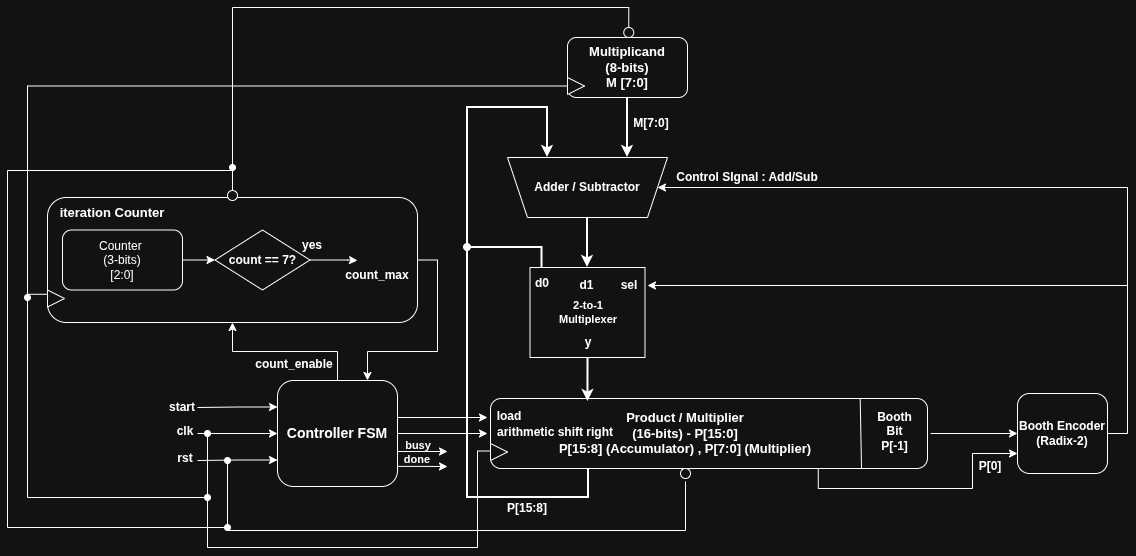

The diagram above was exported from draw.io. Its source (the exported page's mxGraphModel, read from the mxfile embedded in the PNG):
<mxGraphModel dx="2049" dy="623" grid="1" gridSize="10" guides="1" tooltips="1" connect="1" arrows="1" fold="1" page="1" pageScale="1" pageWidth="850" pageHeight="1100" math="0" shadow="0">
  <root>
    <mxCell id="0" />
    <mxCell id="1" parent="0" />
    <mxCell id="qC7ZQedJG3sHZRke_z5--16" edge="1" parent="1" source="qC7ZQedJG3sHZRke_z5--1" style="edgeStyle=orthogonalEdgeStyle;rounded=0;orthogonalLoop=1;jettySize=auto;html=1;exitX=0.5;exitY=1;exitDx=0;exitDy=0;entryX=0.25;entryY=1;entryDx=0;entryDy=0;strokeWidth=2;" target="qC7ZQedJG3sHZRke_z5--9">
      <mxGeometry relative="1" as="geometry" />
    </mxCell>
    <mxCell id="qC7ZQedJG3sHZRke_z5--1" parent="1" style="rounded=1;whiteSpace=wrap;html=1;" value="" vertex="1">
      <mxGeometry height="60" width="120" x="240" y="140" as="geometry" />
    </mxCell>
    <mxCell id="qC7ZQedJG3sHZRke_z5--2" parent="1" style="text;html=1;whiteSpace=wrap;strokeColor=none;fillColor=none;align=center;verticalAlign=middle;rounded=0;" value="&lt;b&gt;&lt;font style=&quot;font-size: 13px;&quot;&gt;Multiplicand&lt;/font&gt;&lt;/b&gt;&lt;div&gt;&lt;b&gt;&lt;font style=&quot;font-size: 13px;&quot;&gt;(8-bits)&lt;br&gt;&lt;/font&gt;&lt;/b&gt;&lt;div&gt;&lt;b&gt;&lt;font style=&quot;font-size: 13px;&quot;&gt;M [7:0]&lt;/font&gt;&lt;/b&gt;&lt;/div&gt;&lt;/div&gt;" vertex="1">
      <mxGeometry height="30" width="60" x="270" y="155" as="geometry" />
    </mxCell>
    <mxCell id="qC7ZQedJG3sHZRke_z5--19" edge="1" parent="1" source="qC7ZQedJG3sHZRke_z5--3" style="edgeStyle=orthogonalEdgeStyle;rounded=0;orthogonalLoop=1;jettySize=auto;html=1;exitX=0.25;exitY=1;exitDx=0;exitDy=0;entryX=0.75;entryY=1;entryDx=0;entryDy=0;strokeWidth=2;" target="qC7ZQedJG3sHZRke_z5--9">
      <mxGeometry relative="1" as="geometry">
        <Array as="points">
          <mxPoint x="261" y="600" />
          <mxPoint x="140" y="600" />
          <mxPoint x="140" y="210" />
          <mxPoint x="220" y="210" />
        </Array>
      </mxGeometry>
    </mxCell>
    <mxCell id="qC7ZQedJG3sHZRke_z5--36" edge="1" parent="1" source="qC7ZQedJG3sHZRke_z5--3" style="edgeStyle=orthogonalEdgeStyle;rounded=0;orthogonalLoop=1;jettySize=auto;html=1;exitX=0.75;exitY=1;exitDx=0;exitDy=0;entryX=0;entryY=0.75;entryDx=0;entryDy=0;" target="qC7ZQedJG3sHZRke_z5--14">
      <mxGeometry relative="1" as="geometry" />
    </mxCell>
    <mxCell id="qC7ZQedJG3sHZRke_z5--3" parent="1" style="rounded=1;whiteSpace=wrap;html=1;" value="" vertex="1">
      <mxGeometry height="70" width="437" x="163" y="501" as="geometry" />
    </mxCell>
    <mxCell id="qC7ZQedJG3sHZRke_z5--4" parent="1" style="text;html=1;whiteSpace=wrap;strokeColor=none;fillColor=none;align=center;verticalAlign=middle;rounded=0;" value="&lt;span style=&quot;font-size: 13px;&quot;&gt;&lt;b&gt;Product / Multiplier&lt;/b&gt;&lt;/span&gt;&lt;br&gt;&lt;div&gt;&lt;b&gt;&lt;font style=&quot;font-size: 13px;&quot;&gt;(16-bits) -&amp;nbsp;&lt;/font&gt;&lt;/b&gt;&lt;b style=&quot;font-size: 13px; background-color: transparent; color: light-dark(rgb(0, 0, 0), rgb(255, 255, 255));&quot;&gt;P[15:0]&lt;/b&gt;&lt;/div&gt;&lt;div&gt;&lt;span style=&quot;font-size: 13px;&quot;&gt;&lt;b&gt;P[15:8] (Accumulator) , P[7:0] (Multiplier)&lt;/b&gt;&lt;/span&gt;&lt;/div&gt;" vertex="1">
      <mxGeometry height="45" width="330" x="193" y="513.5" as="geometry" />
    </mxCell>
    <mxCell id="qC7ZQedJG3sHZRke_z5--35" edge="1" parent="1" style="edgeStyle=orthogonalEdgeStyle;rounded=0;orthogonalLoop=1;jettySize=auto;html=1;exitX=1;exitY=0.5;exitDx=0;exitDy=0;entryX=0;entryY=0.5;entryDx=0;entryDy=0;" target="qC7ZQedJG3sHZRke_z5--14">
      <mxGeometry relative="1" as="geometry">
        <mxPoint x="603" y="536" as="sourcePoint" />
      </mxGeometry>
    </mxCell>
    <mxCell id="4aZUEPaG65VSzcrpB0mu-38" edge="1" parent="1" source="qC7ZQedJG3sHZRke_z5--9" style="edgeStyle=orthogonalEdgeStyle;rounded=0;orthogonalLoop=1;jettySize=auto;html=1;exitX=0;exitY=0.5;exitDx=0;exitDy=0;endArrow=none;endFill=0;startArrow=classic;startFill=1;">
      <mxGeometry relative="1" as="geometry">
        <mxPoint x="800" y="390" as="targetPoint" />
      </mxGeometry>
    </mxCell>
    <mxCell id="qC7ZQedJG3sHZRke_z5--9" parent="1" style="shape=trapezoid;perimeter=trapezoidPerimeter;whiteSpace=wrap;html=1;fixedSize=1;rotation=-180;" value="" vertex="1">
      <mxGeometry height="60" width="160" x="180" y="260" as="geometry" />
    </mxCell>
    <mxCell id="qC7ZQedJG3sHZRke_z5--10" parent="1" style="text;html=1;whiteSpace=wrap;strokeColor=none;fillColor=none;align=center;verticalAlign=middle;rounded=0;" value="&lt;b&gt;Adder / Subtractor&lt;/b&gt;" vertex="1">
      <mxGeometry height="30" width="110" x="205" y="275" as="geometry" />
    </mxCell>
    <mxCell id="qC7ZQedJG3sHZRke_z5--38" edge="1" parent="1" source="qC7ZQedJG3sHZRke_z5--14" style="edgeStyle=orthogonalEdgeStyle;rounded=0;orthogonalLoop=1;jettySize=auto;html=1;exitX=1;exitY=0.5;exitDx=0;exitDy=0;entryX=1;entryY=0.5;entryDx=0;entryDy=0;" target="qC7ZQedJG3sHZRke_z5--30">
      <mxGeometry relative="1" as="geometry" />
    </mxCell>
    <mxCell id="qC7ZQedJG3sHZRke_z5--14" parent="1" style="rounded=1;whiteSpace=wrap;html=1;" value="&lt;b&gt;Booth Encoder&lt;/b&gt;&lt;div&gt;&lt;b&gt;(Radix-2)&lt;/b&gt;&lt;/div&gt;" vertex="1">
      <mxGeometry height="80" width="90" x="690" y="496" as="geometry" />
    </mxCell>
    <mxCell id="qC7ZQedJG3sHZRke_z5--17" parent="1" style="text;html=1;whiteSpace=wrap;strokeColor=none;fillColor=none;align=center;verticalAlign=middle;rounded=0;rotation=0;" value="&lt;b&gt;M[7:0]&lt;/b&gt;" vertex="1">
      <mxGeometry height="20" width="40" x="304" y="216" as="geometry" />
    </mxCell>
    <mxCell id="qC7ZQedJG3sHZRke_z5--20" parent="1" style="text;html=1;whiteSpace=wrap;strokeColor=none;fillColor=none;align=center;verticalAlign=middle;rounded=0;rotation=0;" value="&lt;b&gt;P[15:8]&lt;/b&gt;" vertex="1">
      <mxGeometry height="20" width="40" x="180" y="601" as="geometry" />
    </mxCell>
    <mxCell id="qC7ZQedJG3sHZRke_z5--24" parent="1" style="rounded=0;whiteSpace=wrap;html=1;points=[[0,0,0,0,0],[0,0.16,0,0,0],[0,0.37,0,0,0],[0,0.58,0,0,0],[0,0.78,0,0,0],[0.25,0,0,0,0],[0.33,1,0,0,0],[0.5,0,0,0,0],[0.67,1,0,0,0],[0.75,0,0,0,0],[0.9,1,0,0,0],[1,0,0,0,0],[1,0.25,0,0,0],[1,0.5,0,0,0],[1,0.75,0,0,0],[1,1,0,0,0]];" value="" vertex="1">
      <mxGeometry height="90" width="115" x="202.5" y="370" as="geometry" />
    </mxCell>
    <mxCell id="qC7ZQedJG3sHZRke_z5--25" parent="1" style="text;html=1;whiteSpace=wrap;strokeColor=none;fillColor=none;align=center;verticalAlign=middle;rounded=0;fontSize=11;" value="&lt;b&gt;2-to-1&lt;br&gt;Multiplexer&lt;/b&gt;" vertex="1">
      <mxGeometry height="30" width="60" x="230.5" y="400" as="geometry" />
    </mxCell>
    <mxCell id="qC7ZQedJG3sHZRke_z5--34" edge="1" parent="1" source="qC7ZQedJG3sHZRke_z5--26" style="edgeStyle=orthogonalEdgeStyle;rounded=0;orthogonalLoop=1;jettySize=auto;html=1;exitX=0.5;exitY=0;exitDx=0;exitDy=0;endArrow=oval;endFill=1;strokeWidth=2;">
      <mxGeometry relative="1" as="geometry">
        <Array as="points">
          <mxPoint x="215" y="350" />
        </Array>
        <mxPoint x="140" y="350" as="targetPoint" />
      </mxGeometry>
    </mxCell>
    <mxCell id="qC7ZQedJG3sHZRke_z5--26" parent="1" style="text;html=1;whiteSpace=wrap;strokeColor=none;fillColor=none;align=center;verticalAlign=middle;rounded=0;" value="&lt;b&gt;d0&lt;/b&gt;" vertex="1">
      <mxGeometry height="30" width="20" x="204.5" y="371" as="geometry" />
    </mxCell>
    <mxCell id="qC7ZQedJG3sHZRke_z5--27" parent="1" style="text;html=1;whiteSpace=wrap;strokeColor=none;fillColor=none;align=center;verticalAlign=middle;rounded=0;" value="&lt;b&gt;d1&lt;span style=&quot;color: rgba(0, 0, 0, 0); font-family: monospace; font-size: 0px; text-align: start; white-space: nowrap;&quot;&gt;%3CmxGraphModel%3E%3Croot%3E%3CmxCell%20id%3D%220%22%2F%3E%3CmxCell%20id%3D%221%22%20parent%3D%220%22%2F%3E%3CmxCell%20id%3D%222%22%20parent%3D%221%22%20style%3D%22text%3Bhtml%3D1%3BwhiteSpace%3Dwrap%3BstrokeColor%3Dnone%3BfillColor%3Dnone%3Balign%3Dcenter%3BverticalAlign%3Dmiddle%3Brounded%3D0%3B%22%20value%3D%22d0%22%20vertex%3D%221%22%3E%3CmxGeometry%20height%3D%2230%22%20width%3D%2260%22%20x%3D%22260%22%20y%3D%22200%22%20as%3D%22geometry%22%2F%3E%3C%2FmxCell%3E%3C%2Froot%3E%3C%2FmxGraphModel%3E&lt;/span&gt;&lt;/b&gt;" vertex="1">
      <mxGeometry height="30" width="17" x="250.5" y="373" as="geometry" />
    </mxCell>
    <mxCell id="qC7ZQedJG3sHZRke_z5--29" parent="1" style="text;html=1;whiteSpace=wrap;strokeColor=none;fillColor=none;align=center;verticalAlign=middle;rounded=0;" value="&lt;b&gt;y&lt;/b&gt;" vertex="1">
      <mxGeometry height="30" width="28" x="246.5" y="430" as="geometry" />
    </mxCell>
    <mxCell id="qC7ZQedJG3sHZRke_z5--30" parent="1" style="text;html=1;whiteSpace=wrap;strokeColor=none;fillColor=none;align=center;verticalAlign=middle;rounded=0;" value="&lt;b&gt;sel&lt;/b&gt;" vertex="1">
      <mxGeometry height="30" width="37.5" x="282.5" y="373" as="geometry" />
    </mxCell>
    <mxCell id="qC7ZQedJG3sHZRke_z5--33" edge="1" parent="1" source="qC7ZQedJG3sHZRke_z5--9" style="edgeStyle=orthogonalEdgeStyle;rounded=0;orthogonalLoop=1;jettySize=auto;html=1;exitX=0.5;exitY=0;exitDx=0;exitDy=0;entryX=0.5;entryY=0;entryDx=0;entryDy=0;entryPerimeter=0;strokeWidth=2;" target="qC7ZQedJG3sHZRke_z5--24">
      <mxGeometry relative="1" as="geometry" />
    </mxCell>
    <mxCell id="qC7ZQedJG3sHZRke_z5--37" parent="1" style="text;html=1;whiteSpace=wrap;strokeColor=none;fillColor=none;align=center;verticalAlign=middle;rounded=0;rotation=0;" value="&lt;b&gt;P[0]&lt;/b&gt;" vertex="1">
      <mxGeometry height="20" width="40" x="643" y="559" as="geometry" />
    </mxCell>
    <mxCell id="qC7ZQedJG3sHZRke_z5--44" parent="1" style="text;html=1;whiteSpace=wrap;strokeColor=none;fillColor=none;align=center;verticalAlign=middle;rounded=0;" value="&lt;b&gt;Control SIgnal : Add/Sub&lt;/b&gt;" vertex="1">
      <mxGeometry height="10" width="160" x="340" y="275" as="geometry" />
    </mxCell>
    <mxCell id="4aZUEPaG65VSzcrpB0mu-47" edge="1" parent="1" style="edgeStyle=orthogonalEdgeStyle;rounded=0;orthogonalLoop=1;jettySize=auto;html=1;exitX=0;exitY=0.5;exitDx=0;exitDy=0;endArrow=oval;endFill=1;">
      <mxGeometry relative="1" as="geometry">
        <Array as="points">
          <mxPoint x="150" y="554" />
          <mxPoint x="150" y="650" />
          <mxPoint x="-120" y="650" />
        </Array>
        <mxPoint x="163" y="553.5" as="sourcePoint" />
        <mxPoint x="-120" y="536" as="targetPoint" />
      </mxGeometry>
    </mxCell>
    <mxCell id="4aZUEPaG65VSzcrpB0mu-1" parent="1" style="triangle;whiteSpace=wrap;html=1;" value="" vertex="1">
      <mxGeometry height="17" width="17" x="163" y="546" as="geometry" />
    </mxCell>
    <mxCell id="4aZUEPaG65VSzcrpB0mu-48" edge="1" parent="1" style="edgeStyle=orthogonalEdgeStyle;rounded=0;orthogonalLoop=1;jettySize=auto;html=1;exitX=0.5;exitY=1;exitDx=0;exitDy=0;endArrow=oval;endFill=1;">
      <mxGeometry relative="1" as="geometry">
        <Array as="points">
          <mxPoint x="358" y="633" />
          <mxPoint x="-100" y="633" />
        </Array>
        <mxPoint x="358" y="584" as="sourcePoint" />
        <mxPoint x="-100" y="563" as="targetPoint" />
      </mxGeometry>
    </mxCell>
    <mxCell id="4aZUEPaG65VSzcrpB0mu-3" parent="1" style="ellipse;whiteSpace=wrap;html=1;aspect=fixed;" value="" vertex="1">
      <mxGeometry height="10" width="10" x="353" y="571" as="geometry" />
    </mxCell>
    <mxCell id="4aZUEPaG65VSzcrpB0mu-27" parent="1" style="text;html=1;whiteSpace=wrap;strokeColor=none;fillColor=none;align=center;verticalAlign=middle;rounded=0;" value="&lt;b&gt;load&lt;/b&gt;" vertex="1">
      <mxGeometry height="30" width="30" x="167" y="504" as="geometry" />
    </mxCell>
    <mxCell id="4aZUEPaG65VSzcrpB0mu-28" parent="1" style="text;html=1;whiteSpace=wrap;strokeColor=none;fillColor=none;align=center;verticalAlign=middle;rounded=0;" value="&lt;b&gt;arithmetic shift right&lt;/b&gt;" vertex="1">
      <mxGeometry height="30" width="124" x="166" y="520" as="geometry" />
    </mxCell>
    <mxCell id="4aZUEPaG65VSzcrpB0mu-34" edge="1" parent="1" source="qC7ZQedJG3sHZRke_z5--3" style="endArrow=none;html=1;rounded=0;entryX=0.846;entryY=0.007;entryDx=0;entryDy=0;entryPerimeter=0;exitX=0.849;exitY=1;exitDx=0;exitDy=0;exitPerimeter=0;" target="qC7ZQedJG3sHZRke_z5--3" value="">
      <mxGeometry height="50" relative="1" width="50" as="geometry">
        <mxPoint x="450" y="440" as="sourcePoint" />
        <mxPoint x="330" y="390" as="targetPoint" />
      </mxGeometry>
    </mxCell>
    <mxCell id="4aZUEPaG65VSzcrpB0mu-36" parent="1" style="text;html=1;whiteSpace=wrap;strokeColor=none;fillColor=none;align=center;verticalAlign=middle;rounded=0;" value="&lt;b&gt;Booth Bit&lt;/b&gt;&lt;div&gt;&lt;b&gt;P[-1]&lt;/b&gt;&lt;/div&gt;" vertex="1">
      <mxGeometry height="40" width="55" x="540" y="513.5" as="geometry" />
    </mxCell>
    <mxCell id="4aZUEPaG65VSzcrpB0mu-37" edge="1" parent="1" source="qC7ZQedJG3sHZRke_z5--29" style="edgeStyle=orthogonalEdgeStyle;rounded=0;orthogonalLoop=1;jettySize=auto;html=1;exitX=0.5;exitY=1;exitDx=0;exitDy=0;entryX=0.223;entryY=0.043;entryDx=0;entryDy=0;entryPerimeter=0;strokeWidth=2;" target="qC7ZQedJG3sHZRke_z5--3">
      <mxGeometry relative="1" as="geometry" />
    </mxCell>
    <mxCell id="4aZUEPaG65VSzcrpB0mu-40" edge="1" parent="1" source="4aZUEPaG65VSzcrpB0mu-39" style="edgeStyle=orthogonalEdgeStyle;rounded=0;orthogonalLoop=1;jettySize=auto;html=1;exitX=0;exitY=0.25;exitDx=0;exitDy=0;startArrow=classic;startFill=1;endArrow=none;endFill=0;">
      <mxGeometry relative="1" as="geometry">
        <mxPoint x="-130" y="510" as="targetPoint" />
      </mxGeometry>
    </mxCell>
    <mxCell id="4aZUEPaG65VSzcrpB0mu-41" edge="1" parent="1" source="4aZUEPaG65VSzcrpB0mu-39" style="edgeStyle=orthogonalEdgeStyle;rounded=0;orthogonalLoop=1;jettySize=auto;html=1;exitX=0;exitY=0.5;exitDx=0;exitDy=0;startArrow=classic;startFill=1;endArrow=none;endFill=0;">
      <mxGeometry relative="1" as="geometry">
        <mxPoint x="-130" y="536" as="targetPoint" />
      </mxGeometry>
    </mxCell>
    <mxCell id="4aZUEPaG65VSzcrpB0mu-42" edge="1" parent="1" source="4aZUEPaG65VSzcrpB0mu-39" style="edgeStyle=orthogonalEdgeStyle;rounded=0;orthogonalLoop=1;jettySize=auto;html=1;exitX=0;exitY=0.75;exitDx=0;exitDy=0;endArrow=none;endFill=0;startArrow=classic;startFill=1;">
      <mxGeometry relative="1" as="geometry">
        <mxPoint x="-130" y="563" as="targetPoint" />
      </mxGeometry>
    </mxCell>
    <mxCell id="4aZUEPaG65VSzcrpB0mu-49" edge="1" parent="1" source="4aZUEPaG65VSzcrpB0mu-39" style="edgeStyle=orthogonalEdgeStyle;rounded=0;orthogonalLoop=1;jettySize=auto;html=1;exitX=1;exitY=0.33;exitDx=0;exitDy=0;exitPerimeter=0;">
      <mxGeometry relative="1" as="geometry">
        <Array as="points">
          <mxPoint x="70" y="520" />
        </Array>
        <mxPoint x="160" y="520" as="targetPoint" />
      </mxGeometry>
    </mxCell>
    <mxCell id="4aZUEPaG65VSzcrpB0mu-50" edge="1" parent="1" source="4aZUEPaG65VSzcrpB0mu-39" style="edgeStyle=orthogonalEdgeStyle;rounded=0;orthogonalLoop=1;jettySize=auto;html=1;exitX=1;exitY=0.5;exitDx=0;exitDy=0;">
      <mxGeometry relative="1" as="geometry">
        <mxPoint x="160" y="536" as="targetPoint" />
      </mxGeometry>
    </mxCell>
    <mxCell id="4aZUEPaG65VSzcrpB0mu-61" edge="1" parent="1" source="4aZUEPaG65VSzcrpB0mu-39" style="edgeStyle=orthogonalEdgeStyle;rounded=0;orthogonalLoop=1;jettySize=auto;html=1;exitX=0.5;exitY=0;exitDx=0;exitDy=0;entryX=0.5;entryY=1;entryDx=0;entryDy=0;" target="4aZUEPaG65VSzcrpB0mu-51">
      <mxGeometry relative="1" as="geometry">
        <mxPoint x="10" y="480" as="targetPoint" />
      </mxGeometry>
    </mxCell>
    <mxCell id="4aZUEPaG65VSzcrpB0mu-66" edge="1" parent="1" source="4aZUEPaG65VSzcrpB0mu-39" style="edgeStyle=orthogonalEdgeStyle;rounded=0;orthogonalLoop=1;jettySize=auto;html=1;exitX=1;exitY=0.67;exitDx=0;exitDy=0;exitPerimeter=0;">
      <mxGeometry relative="1" as="geometry">
        <mxPoint x="120" y="554" as="targetPoint" />
      </mxGeometry>
    </mxCell>
    <mxCell id="4aZUEPaG65VSzcrpB0mu-67" edge="1" parent="1" source="4aZUEPaG65VSzcrpB0mu-39" style="edgeStyle=orthogonalEdgeStyle;rounded=0;orthogonalLoop=1;jettySize=auto;html=1;exitX=1;exitY=0.81;exitDx=0;exitDy=0;exitPerimeter=0;">
      <mxGeometry relative="1" as="geometry">
        <mxPoint x="120" y="569" as="targetPoint" />
      </mxGeometry>
    </mxCell>
    <mxCell id="4aZUEPaG65VSzcrpB0mu-39" parent="1" style="rounded=1;whiteSpace=wrap;html=1;points=[[0,0,0,0,0],[0,0.25,0,0,0],[0,0.5,0,0,0],[0,0.75,0,0,0],[0,1,0,0,0],[0.25,0,0,0,0],[0.25,1,0,0,0],[0.5,0,0,0,0],[0.5,1,0,0,0],[0.75,0,0,0,0],[0.75,1,0,0,0],[1,0,0,0,0],[1,0.34,0,0,0],[1,0.5,0,0,0],[1,0.67,0,0,0],[1,0.81,0,0,0]];" value="&lt;b&gt;&lt;font style=&quot;font-size: 14px;&quot;&gt;Controller FSM&lt;/font&gt;&lt;/b&gt;" vertex="1">
      <mxGeometry height="106" width="120" x="-50" y="483" as="geometry" />
    </mxCell>
    <mxCell id="4aZUEPaG65VSzcrpB0mu-43" parent="1" style="text;html=1;whiteSpace=wrap;strokeColor=none;fillColor=none;align=center;verticalAlign=middle;rounded=0;" value="&lt;b&gt;clk&lt;/b&gt;" vertex="1">
      <mxGeometry height="30" width="20" x="-152" y="518.5" as="geometry" />
    </mxCell>
    <mxCell id="4aZUEPaG65VSzcrpB0mu-44" parent="1" style="text;html=1;whiteSpace=wrap;strokeColor=none;fillColor=none;align=center;verticalAlign=middle;rounded=0;" value="&lt;b&gt;rst&lt;/b&gt;" vertex="1">
      <mxGeometry height="30" width="20" x="-152" y="546" as="geometry" />
    </mxCell>
    <mxCell id="4aZUEPaG65VSzcrpB0mu-45" parent="1" style="text;html=1;whiteSpace=wrap;strokeColor=none;fillColor=none;align=center;verticalAlign=middle;rounded=0;" value="&lt;b&gt;start&lt;/b&gt;" vertex="1">
      <mxGeometry height="30" width="20" x="-155" y="495" as="geometry" />
    </mxCell>
    <mxCell id="4aZUEPaG65VSzcrpB0mu-63" edge="1" parent="1" source="4aZUEPaG65VSzcrpB0mu-51" style="edgeStyle=orthogonalEdgeStyle;rounded=0;orthogonalLoop=1;jettySize=auto;html=1;exitX=1;exitY=0.5;exitDx=0;exitDy=0;entryX=0.75;entryY=0;entryDx=0;entryDy=0;" target="4aZUEPaG65VSzcrpB0mu-39">
      <mxGeometry relative="1" as="geometry" />
    </mxCell>
    <mxCell id="4aZUEPaG65VSzcrpB0mu-51" parent="1" style="rounded=1;whiteSpace=wrap;html=1;" value="" vertex="1">
      <mxGeometry height="125" width="370" x="-280" y="300" as="geometry" />
    </mxCell>
    <mxCell id="4aZUEPaG65VSzcrpB0mu-55" edge="1" parent="1" source="4aZUEPaG65VSzcrpB0mu-52" style="edgeStyle=orthogonalEdgeStyle;rounded=0;orthogonalLoop=1;jettySize=auto;html=1;exitX=1;exitY=0.5;exitDx=0;exitDy=0;entryX=0;entryY=0.5;entryDx=0;entryDy=0;" target="4aZUEPaG65VSzcrpB0mu-54">
      <mxGeometry relative="1" as="geometry" />
    </mxCell>
    <mxCell id="4aZUEPaG65VSzcrpB0mu-52" parent="1" style="rounded=1;whiteSpace=wrap;html=1;" value="Counter&amp;nbsp;&lt;div&gt;(3-bits)&lt;/div&gt;&lt;div&gt;[2:0]&lt;/div&gt;" vertex="1">
      <mxGeometry height="60" width="120" x="-265" y="332.5" as="geometry" />
    </mxCell>
    <mxCell id="4aZUEPaG65VSzcrpB0mu-54" parent="1" style="rhombus;whiteSpace=wrap;html=1;" value="&lt;b&gt;count == 7?&lt;/b&gt;" vertex="1">
      <mxGeometry height="60" width="95" x="-112.5" y="332.5" as="geometry" />
    </mxCell>
    <mxCell id="4aZUEPaG65VSzcrpB0mu-56" edge="1" parent="1" source="4aZUEPaG65VSzcrpB0mu-54" style="edgeStyle=orthogonalEdgeStyle;rounded=0;orthogonalLoop=1;jettySize=auto;html=1;exitX=1;exitY=0.5;exitDx=0;exitDy=0;">
      <mxGeometry relative="1" as="geometry">
        <Array as="points">
          <mxPoint x="20" y="363" />
          <mxPoint x="20" y="363" />
        </Array>
        <mxPoint x="30" y="363" as="targetPoint" />
      </mxGeometry>
    </mxCell>
    <mxCell id="4aZUEPaG65VSzcrpB0mu-57" parent="1" style="text;html=1;whiteSpace=wrap;strokeColor=none;fillColor=none;align=center;verticalAlign=middle;rounded=0;" value="&lt;b&gt;count_max&lt;/b&gt;" vertex="1">
      <mxGeometry height="30" width="40" x="30" y="362.5" as="geometry" />
    </mxCell>
    <mxCell id="4aZUEPaG65VSzcrpB0mu-58" parent="1" style="text;html=1;whiteSpace=wrap;strokeColor=none;fillColor=none;align=center;verticalAlign=middle;rounded=0;" value="&lt;b&gt;yes&lt;/b&gt;" vertex="1">
      <mxGeometry height="30" width="20" x="-25" y="332.5" as="geometry" />
    </mxCell>
    <mxCell id="4aZUEPaG65VSzcrpB0mu-59" parent="1" style="text;html=1;whiteSpace=wrap;strokeColor=none;fillColor=none;align=center;verticalAlign=middle;rounded=0;" value="&lt;b&gt;&lt;font style=&quot;font-size: 13px;&quot;&gt;iteration Counter&lt;/font&gt;&lt;/b&gt;" vertex="1">
      <mxGeometry height="30" width="130" x="-280" y="300" as="geometry" />
    </mxCell>
    <mxCell id="4aZUEPaG65VSzcrpB0mu-62" parent="1" style="text;html=1;whiteSpace=wrap;strokeColor=none;fillColor=none;align=center;verticalAlign=middle;rounded=0;" value="&lt;b&gt;count_enable&lt;/b&gt;" vertex="1">
      <mxGeometry height="30" width="60" x="-63" y="452" as="geometry" />
    </mxCell>
    <mxCell id="4aZUEPaG65VSzcrpB0mu-68" parent="1" style="text;html=1;whiteSpace=wrap;strokeColor=none;fillColor=none;align=center;verticalAlign=middle;rounded=0;fontSize=11;" value="&lt;b&gt;busy&lt;/b&gt;" vertex="1">
      <mxGeometry height="30" width="30" x="76" y="533" as="geometry" />
    </mxCell>
    <mxCell id="4aZUEPaG65VSzcrpB0mu-69" parent="1" style="text;html=1;whiteSpace=wrap;strokeColor=none;fillColor=none;align=center;verticalAlign=middle;rounded=0;fontSize=11;" value="&lt;b&gt;done&lt;/b&gt;" vertex="1">
      <mxGeometry height="30" width="20" x="80" y="546.5" as="geometry" />
    </mxCell>
    <mxCell id="4aZUEPaG65VSzcrpB0mu-72" edge="1" parent="1" source="4aZUEPaG65VSzcrpB0mu-70" style="edgeStyle=orthogonalEdgeStyle;rounded=0;orthogonalLoop=1;jettySize=auto;html=1;exitX=0;exitY=0.25;exitDx=0;exitDy=0;endArrow=oval;endFill=1;">
      <mxGeometry relative="1" as="geometry">
        <Array as="points">
          <mxPoint x="-300" y="397" />
          <mxPoint x="-300" y="600" />
        </Array>
        <mxPoint x="-120" y="600" as="targetPoint" />
      </mxGeometry>
    </mxCell>
    <mxCell id="4aZUEPaG65VSzcrpB0mu-70" parent="1" style="triangle;whiteSpace=wrap;html=1;" value="" vertex="1">
      <mxGeometry height="17" width="17" x="-280" y="392.5" as="geometry" />
    </mxCell>
    <mxCell id="4aZUEPaG65VSzcrpB0mu-73" edge="1" parent="1" source="4aZUEPaG65VSzcrpB0mu-71" style="edgeStyle=orthogonalEdgeStyle;rounded=0;orthogonalLoop=1;jettySize=auto;html=1;exitX=0.5;exitY=0;exitDx=0;exitDy=0;endArrow=oval;endFill=1;">
      <mxGeometry relative="1" as="geometry">
        <Array as="points">
          <mxPoint x="-95" y="273" />
          <mxPoint x="-320" y="273" />
          <mxPoint x="-320" y="630" />
        </Array>
        <mxPoint x="-100" y="630" as="targetPoint" />
      </mxGeometry>
    </mxCell>
    <mxCell id="4aZUEPaG65VSzcrpB0mu-71" parent="1" style="ellipse;whiteSpace=wrap;html=1;aspect=fixed;" value="" vertex="1">
      <mxGeometry height="10" width="10" x="-100" y="293" as="geometry" />
    </mxCell>
    <mxCell id="4aZUEPaG65VSzcrpB0mu-76" edge="1" parent="1" source="4aZUEPaG65VSzcrpB0mu-74" style="edgeStyle=orthogonalEdgeStyle;rounded=0;orthogonalLoop=1;jettySize=auto;html=1;exitX=0;exitY=0.5;exitDx=0;exitDy=0;endArrow=oval;endFill=1;">
      <mxGeometry relative="1" as="geometry">
        <mxPoint x="-300" y="400" as="targetPoint" />
      </mxGeometry>
    </mxCell>
    <mxCell id="4aZUEPaG65VSzcrpB0mu-74" parent="1" style="triangle;whiteSpace=wrap;html=1;" value="" vertex="1">
      <mxGeometry height="17" width="17" x="240" y="180" as="geometry" />
    </mxCell>
    <mxCell id="4aZUEPaG65VSzcrpB0mu-77" edge="1" parent="1" source="4aZUEPaG65VSzcrpB0mu-75" style="edgeStyle=orthogonalEdgeStyle;rounded=0;orthogonalLoop=1;jettySize=auto;html=1;exitX=0.5;exitY=0;exitDx=0;exitDy=0;endArrow=oval;endFill=1;">
      <mxGeometry relative="1" as="geometry">
        <mxPoint x="-95" y="270" as="targetPoint" />
      </mxGeometry>
    </mxCell>
    <mxCell id="4aZUEPaG65VSzcrpB0mu-75" parent="1" style="ellipse;whiteSpace=wrap;html=1;aspect=fixed;" value="" vertex="1">
      <mxGeometry height="10" width="10" x="296.25" y="130" as="geometry" />
    </mxCell>
  </root>
</mxGraphModel>